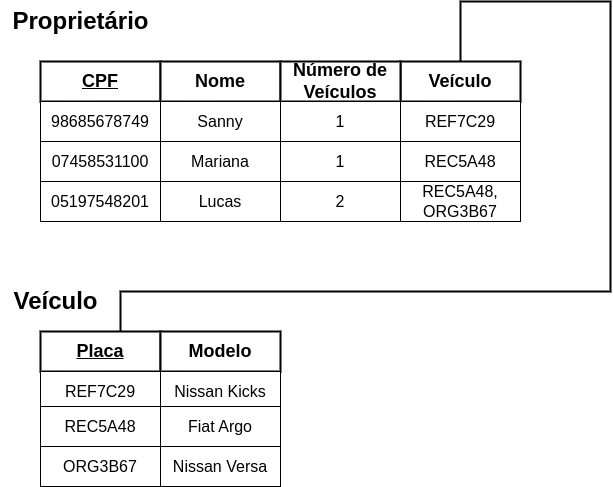

The diagram above was exported from draw.io. Its source (the exported page's mxGraphModel, read from the mxfile embedded in the PNG):
<mxGraphModel dx="1050" dy="623" grid="1" gridSize="10" guides="1" tooltips="1" connect="1" arrows="1" fold="1" page="1" pageScale="1" pageWidth="827" pageHeight="1169" math="0" shadow="0">
  <root>
    <mxCell id="0" />
    <mxCell id="1" parent="0" />
    <mxCell id="YtraTQPp9vRxNGafG8oy-47" value="" style="group" parent="1" vertex="1" connectable="0">
      <mxGeometry x="120" y="200" width="480" height="40" as="geometry" />
    </mxCell>
    <mxCell id="YtraTQPp9vRxNGafG8oy-42" value="CPF" style="rounded=0;whiteSpace=wrap;html=1;fontSize=18;fontStyle=5;strokeWidth=2;" parent="YtraTQPp9vRxNGafG8oy-47" vertex="1">
      <mxGeometry width="120" height="40" as="geometry" />
    </mxCell>
    <mxCell id="YtraTQPp9vRxNGafG8oy-43" value="Nome" style="rounded=0;whiteSpace=wrap;html=1;fontSize=18;fontStyle=1;strokeWidth=2;" parent="YtraTQPp9vRxNGafG8oy-47" vertex="1">
      <mxGeometry x="120" width="120" height="40" as="geometry" />
    </mxCell>
    <mxCell id="YtraTQPp9vRxNGafG8oy-44" value="Veículo" style="rounded=0;whiteSpace=wrap;html=1;fontSize=18;fontStyle=1;strokeWidth=2;" parent="YtraTQPp9vRxNGafG8oy-47" vertex="1">
      <mxGeometry x="360" width="120" height="40" as="geometry" />
    </mxCell>
    <mxCell id="YtraTQPp9vRxNGafG8oy-46" value="Número de Veículos" style="rounded=0;whiteSpace=wrap;html=1;fontSize=18;fontStyle=1;strokeWidth=2;" parent="YtraTQPp9vRxNGafG8oy-47" vertex="1">
      <mxGeometry x="240" width="120" height="40" as="geometry" />
    </mxCell>
    <mxCell id="JU0iawDso4xkAUwnl3Cw-3" value="" style="group" parent="1" vertex="1" connectable="0">
      <mxGeometry x="120" y="240" width="480" height="40" as="geometry" />
    </mxCell>
    <mxCell id="YtraTQPp9vRxNGafG8oy-45" value="98685678749" style="rounded=0;whiteSpace=wrap;html=1;fontSize=16;fontStyle=0;strokeWidth=1;" parent="JU0iawDso4xkAUwnl3Cw-3" vertex="1">
      <mxGeometry width="120" height="40" as="geometry" />
    </mxCell>
    <mxCell id="YtraTQPp9vRxNGafG8oy-58" value="Sanny" style="rounded=0;whiteSpace=wrap;html=1;fontSize=16;fontStyle=0;strokeWidth=1;" parent="JU0iawDso4xkAUwnl3Cw-3" vertex="1">
      <mxGeometry x="120" width="120" height="40" as="geometry" />
    </mxCell>
    <mxCell id="JU0iawDso4xkAUwnl3Cw-1" value="1" style="rounded=0;whiteSpace=wrap;html=1;fontSize=16;fontStyle=0;strokeWidth=1;" parent="JU0iawDso4xkAUwnl3Cw-3" vertex="1">
      <mxGeometry x="240" width="120" height="40" as="geometry" />
    </mxCell>
    <mxCell id="JU0iawDso4xkAUwnl3Cw-2" value="REF7C29" style="rounded=0;whiteSpace=wrap;html=1;fontSize=16;fontStyle=0;strokeWidth=1;" parent="JU0iawDso4xkAUwnl3Cw-3" vertex="1">
      <mxGeometry x="360" width="120" height="40" as="geometry" />
    </mxCell>
    <mxCell id="JU0iawDso4xkAUwnl3Cw-4" value="" style="group" parent="1" vertex="1" connectable="0">
      <mxGeometry x="120" y="280" width="480" height="40" as="geometry" />
    </mxCell>
    <mxCell id="JU0iawDso4xkAUwnl3Cw-5" value="07458531100" style="rounded=0;whiteSpace=wrap;html=1;fontSize=16;fontStyle=0;strokeWidth=1;" parent="JU0iawDso4xkAUwnl3Cw-4" vertex="1">
      <mxGeometry width="120" height="40" as="geometry" />
    </mxCell>
    <mxCell id="JU0iawDso4xkAUwnl3Cw-6" value="Mariana" style="rounded=0;whiteSpace=wrap;html=1;fontSize=16;fontStyle=0;strokeWidth=1;" parent="JU0iawDso4xkAUwnl3Cw-4" vertex="1">
      <mxGeometry x="120" width="120" height="40" as="geometry" />
    </mxCell>
    <mxCell id="JU0iawDso4xkAUwnl3Cw-7" value="1" style="rounded=0;whiteSpace=wrap;html=1;fontSize=16;fontStyle=0;strokeWidth=1;" parent="JU0iawDso4xkAUwnl3Cw-4" vertex="1">
      <mxGeometry x="240" width="120" height="40" as="geometry" />
    </mxCell>
    <mxCell id="JU0iawDso4xkAUwnl3Cw-8" value="REC5A48" style="rounded=0;whiteSpace=wrap;html=1;fontSize=16;fontStyle=0;strokeWidth=1;" parent="JU0iawDso4xkAUwnl3Cw-4" vertex="1">
      <mxGeometry x="360" width="120" height="40" as="geometry" />
    </mxCell>
    <mxCell id="JU0iawDso4xkAUwnl3Cw-10" value="" style="group" parent="1" vertex="1" connectable="0">
      <mxGeometry x="120" y="470" width="240" height="40" as="geometry" />
    </mxCell>
    <mxCell id="YtraTQPp9vRxNGafG8oy-54" value="Placa" style="rounded=0;whiteSpace=wrap;html=1;fontSize=18;fontStyle=5;strokeWidth=2;" parent="JU0iawDso4xkAUwnl3Cw-10" vertex="1">
      <mxGeometry width="120" height="40" as="geometry" />
    </mxCell>
    <mxCell id="YtraTQPp9vRxNGafG8oy-55" value="Modelo" style="rounded=0;whiteSpace=wrap;html=1;fontSize=18;fontStyle=1;strokeWidth=2;" parent="JU0iawDso4xkAUwnl3Cw-10" vertex="1">
      <mxGeometry x="120" width="120" height="40" as="geometry" />
    </mxCell>
    <mxCell id="JU0iawDso4xkAUwnl3Cw-11" value="Proprietário" style="text;html=1;align=center;verticalAlign=middle;resizable=0;points=[];autosize=1;strokeColor=none;fillColor=none;fontSize=24;fontStyle=1" parent="1" vertex="1">
      <mxGeometry x="80" y="140" width="160" height="40" as="geometry" />
    </mxCell>
    <mxCell id="JU0iawDso4xkAUwnl3Cw-12" value="Veículo" style="text;html=1;align=center;verticalAlign=middle;resizable=0;points=[];autosize=1;strokeColor=none;fillColor=none;fontSize=24;fontStyle=1" parent="1" vertex="1">
      <mxGeometry x="80" y="420" width="110" height="40" as="geometry" />
    </mxCell>
    <mxCell id="JU0iawDso4xkAUwnl3Cw-13" style="edgeStyle=orthogonalEdgeStyle;rounded=0;orthogonalLoop=1;jettySize=auto;html=1;endArrow=none;endFill=0;strokeWidth=2;" parent="1" source="YtraTQPp9vRxNGafG8oy-44" target="YtraTQPp9vRxNGafG8oy-54" edge="1">
      <mxGeometry relative="1" as="geometry">
        <Array as="points">
          <mxPoint x="540" y="140" />
          <mxPoint x="690" y="140" />
          <mxPoint x="690" y="430" />
          <mxPoint x="200" y="430" />
        </Array>
      </mxGeometry>
    </mxCell>
    <mxCell id="JU0iawDso4xkAUwnl3Cw-22" value="" style="group" parent="1" vertex="1" connectable="0">
      <mxGeometry x="120" y="510" width="240" height="40" as="geometry" />
    </mxCell>
    <mxCell id="JU0iawDso4xkAUwnl3Cw-20" value="REF7C29" style="rounded=0;whiteSpace=wrap;html=1;fontSize=16;fontStyle=0;strokeWidth=1;" parent="JU0iawDso4xkAUwnl3Cw-22" vertex="1">
      <mxGeometry width="120" height="40" as="geometry" />
    </mxCell>
    <mxCell id="JU0iawDso4xkAUwnl3Cw-21" value="Nissan Kicks" style="rounded=0;whiteSpace=wrap;html=1;fontSize=16;fontStyle=0;strokeWidth=1;" parent="JU0iawDso4xkAUwnl3Cw-22" vertex="1">
      <mxGeometry x="120" width="120" height="40" as="geometry" />
    </mxCell>
    <mxCell id="JU0iawDso4xkAUwnl3Cw-23" value="" style="group" parent="1" vertex="1" connectable="0">
      <mxGeometry x="120" y="545" width="240" height="40" as="geometry" />
    </mxCell>
    <mxCell id="JU0iawDso4xkAUwnl3Cw-24" value="REC5A48" style="rounded=0;whiteSpace=wrap;html=1;fontSize=16;fontStyle=0;strokeWidth=1;" parent="JU0iawDso4xkAUwnl3Cw-23" vertex="1">
      <mxGeometry width="120" height="40" as="geometry" />
    </mxCell>
    <mxCell id="JU0iawDso4xkAUwnl3Cw-25" value="Fiat Argo" style="rounded=0;whiteSpace=wrap;html=1;fontSize=16;fontStyle=0;strokeWidth=1;" parent="JU0iawDso4xkAUwnl3Cw-23" vertex="1">
      <mxGeometry x="120" width="120" height="40" as="geometry" />
    </mxCell>
    <mxCell id="ju_ndyxU9xYiwU3oMVjE-1" value="" style="group" vertex="1" connectable="0" parent="1">
      <mxGeometry x="120" y="320" width="480" height="40" as="geometry" />
    </mxCell>
    <mxCell id="ju_ndyxU9xYiwU3oMVjE-2" value="05197548201" style="rounded=0;whiteSpace=wrap;html=1;fontSize=16;fontStyle=0;strokeWidth=1;" vertex="1" parent="ju_ndyxU9xYiwU3oMVjE-1">
      <mxGeometry width="120" height="40" as="geometry" />
    </mxCell>
    <mxCell id="ju_ndyxU9xYiwU3oMVjE-3" value="Lucas" style="rounded=0;whiteSpace=wrap;html=1;fontSize=16;fontStyle=0;strokeWidth=1;" vertex="1" parent="ju_ndyxU9xYiwU3oMVjE-1">
      <mxGeometry x="120" width="120" height="40" as="geometry" />
    </mxCell>
    <mxCell id="ju_ndyxU9xYiwU3oMVjE-4" value="2" style="rounded=0;whiteSpace=wrap;html=1;fontSize=16;fontStyle=0;strokeWidth=1;" vertex="1" parent="ju_ndyxU9xYiwU3oMVjE-1">
      <mxGeometry x="240" width="120" height="40" as="geometry" />
    </mxCell>
    <mxCell id="ju_ndyxU9xYiwU3oMVjE-5" value="REC5A48, ORG3B67" style="rounded=0;whiteSpace=wrap;html=1;fontSize=16;fontStyle=0;strokeWidth=1;" vertex="1" parent="ju_ndyxU9xYiwU3oMVjE-1">
      <mxGeometry x="360" width="120" height="40" as="geometry" />
    </mxCell>
    <mxCell id="ju_ndyxU9xYiwU3oMVjE-6" value="" style="group" vertex="1" connectable="0" parent="1">
      <mxGeometry x="120" y="585" width="240" height="40" as="geometry" />
    </mxCell>
    <mxCell id="ju_ndyxU9xYiwU3oMVjE-7" value="ORG3B67" style="rounded=0;whiteSpace=wrap;html=1;fontSize=16;fontStyle=0;strokeWidth=1;" vertex="1" parent="ju_ndyxU9xYiwU3oMVjE-6">
      <mxGeometry width="120" height="40" as="geometry" />
    </mxCell>
    <mxCell id="ju_ndyxU9xYiwU3oMVjE-8" value="Nissan Versa" style="rounded=0;whiteSpace=wrap;html=1;fontSize=16;fontStyle=0;strokeWidth=1;" vertex="1" parent="ju_ndyxU9xYiwU3oMVjE-6">
      <mxGeometry x="120" width="120" height="40" as="geometry" />
    </mxCell>
  </root>
</mxGraphModel>